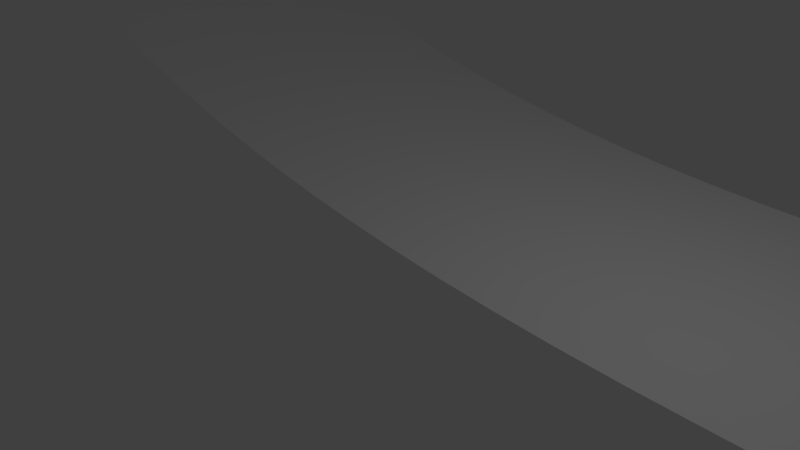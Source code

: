# Source: ramp.blend  (saved by Blender 2.79.0; exported with 4.5.12 LTS)
import bpy
from mathutils import Matrix  # noqa: F401  (used for matrix-valued properties, if any)

bpy.ops.wm.read_factory_settings(use_empty=True)
scene = bpy.context.scene
scene.name = 'Scene'

# ---- collections
col_collection_1 = bpy.data.collections.new('Collection 1'); scene.collection.children.link(col_collection_1)
col_collection_7 = bpy.data.collections.new('Collection 7'); scene.collection.children.link(col_collection_7)

# ---- world
world_world = bpy.data.worlds.new('World'); scene.world = world_world
world_world.color = (0.05088, 0.05088, 0.05088)
world_world.use_sun_shadow = False
world_world.sun_shadow_jitter_overblur = 0.0
world_world.cycles.sampling_method = 'MANUAL'

# ---- cameras
cam_camera = bpy.data.cameras.new('Camera')
cam_camera.clip_end = 100.0
cam_camera.lens = 35.0
cam_camera.sensor_width = 32.0
cam_camera.sensor_height = 18.0
cam_camera.ortho_scale = 7.314
cam_camera.dof.focus_distance = 0.0
cam_camera.dof.aperture_fstop = 128.0

# ---- lights
light_lamp = bpy.data.lights.new('Lamp', 'POINT')
light_lamp.transmission_factor = 0.0
light_lamp.cutoff_distance = 30.0
light_lamp.energy = 100.0
light_lamp.shadow_buffer_clip_start = 1.001
light_lamp.shadow_soft_size = 0.1
light_lamp.shadow_maximum_resolution = 0.006
light_lamp.use_absolute_resolution = True

# ---- meshes
me_cunurbspath_001 = bpy.data.meshes.new('CUNurbsPath.001')
me_cunurbspath_001.from_pydata([(-17.76, 0.0, 9.778), (-17.24, 0.0, 9.389), (-16.75, 0.0, 9.017), (-16.28, 0.0, 8.663), (-15.83, 0.0, 8.324), (-15.4, 0.0, 7.999), (-14.99, 0.0, 7.687), (-14.59, 0.0, 7.387), (-14.22, 0.0, 7.098), (-13.85, 0.0, 6.818), (-13.5, 0.0, 6.547), (-13.17, 0.0, 6.283), (-12.84, 0.0, 6.027), (-12.52, 0.0, 5.777), (-12.2, 0.0, 5.533), (-11.89, 0.0, 5.293), (-11.58, 0.0, 5.058), (-11.28, 0.0, 4.827), (-10.98, 0.0, 4.599), (-10.67, 0.0, 4.374), (-10.36, 0.0, 4.153), (-10.05, 0.0, 3.933), (-9.728, 0.0, 3.717), (-9.4, 0.0, 3.502), (-9.064, 0.0, 3.29), (-8.717, 0.0, 3.081), (-8.357, 0.0, 2.874), (-7.983, 0.0, 2.669), (-7.594, 0.0, 2.468), (-7.188, 0.0, 2.27), (-6.762, 0.0, 2.075), (-6.317, 0.0, 1.884), (-5.849, 0.0, 1.698), (-5.358, 0.0, 1.517), (-4.841, 0.0, 1.342), (-4.298, 0.0, 1.174), (-3.726, 0.0, 1.012), (-3.124, 0.0, 0.8586), (-2.491, 0.0, 0.7142), (-1.825, 0.0, 0.5797), (-1.123, 0.0, 0.4561), (-0.3854, 0.0, 0.3447), (0.3905, 0.0, 0.2465), (1.206, 0.0, 0.1628), (2.063, 0.0, 0.09494), (2.963, 0.0, 0.0442), (3.907, 0.0, 0.01205), (4.898, 0.0, 4.177e-09), (-17.76, 5.0, 9.778), (-17.24, 5.0, 9.389), (-16.75, 5.0, 9.017), (-16.28, 5.0, 8.663), (-15.83, 5.0, 8.324), (-15.4, 5.0, 7.999), (-14.99, 5.0, 7.687), (-14.59, 5.0, 7.387), (-14.22, 5.0, 7.098), (-13.85, 5.0, 6.818), (-13.5, 5.0, 6.547), (-13.17, 5.0, 6.283), (-12.84, 5.0, 6.027), (-12.52, 5.0, 5.777), (-12.2, 5.0, 5.533), (-11.89, 5.0, 5.293), (-11.58, 5.0, 5.058), (-11.28, 5.0, 4.827), (-10.98, 5.0, 4.599), (-10.67, 5.0, 4.374), (-10.36, 5.0, 4.153), (-10.05, 5.0, 3.933), (-9.728, 5.0, 3.717), (-9.4, 5.0, 3.502), (-9.064, 5.0, 3.29), (-8.717, 5.0, 3.081), (-8.357, 5.0, 2.874), (-7.983, 5.0, 2.669), (-7.594, 5.0, 2.468), (-7.188, 5.0, 2.27), (-6.762, 5.0, 2.075), (-6.317, 5.0, 1.884), (-5.849, 5.0, 1.698), (-5.358, 5.0, 1.517), (-4.841, 5.0, 1.342), (-4.298, 5.0, 1.174), (-3.726, 5.0, 1.012), (-3.124, 5.0, 0.8586), (-2.491, 5.0, 0.7142), (-1.825, 5.0, 0.5797), (-1.123, 5.0, 0.4561), (-0.3854, 5.0, 0.3447), (0.3905, 5.0, 0.2465), (1.206, 5.0, 0.1628), (2.063, 5.0, 0.09494), (2.963, 5.0, 0.0442), (3.907, 5.0, 0.01205), (4.898, 5.0, 4.177e-09), (7.203, 0.0, 4.177e-09), (7.203, 5.0, 4.177e-09)], [], [(23, 24, 72, 71), (10, 11, 59, 58), (37, 38, 86, 85), (24, 25, 73, 72), (11, 12, 60, 59), (38, 39, 87, 86), (25, 26, 74, 73), (12, 13, 61, 60), (39, 40, 88, 87), (26, 27, 75, 74), (13, 14, 62, 61), (40, 41, 89, 88), (0, 1, 49, 48), (27, 28, 76, 75), (14, 15, 63, 62), (41, 42, 90, 89), (1, 2, 50, 49), (28, 29, 77, 76), (15, 16, 64, 63), (42, 43, 91, 90), (2, 3, 51, 50), (29, 30, 78, 77), (16, 17, 65, 64), (43, 44, 92, 91), (3, 4, 52, 51), (30, 31, 79, 78), (17, 18, 66, 65), (44, 45, 93, 92), (4, 5, 53, 52), (31, 32, 80, 79), (18, 19, 67, 66), (45, 46, 94, 93), (5, 6, 54, 53), (32, 33, 81, 80), (19, 20, 68, 67), (46, 47, 95, 94), (6, 7, 55, 54), (33, 34, 82, 81), (20, 21, 69, 68), (7, 8, 56, 55), (34, 35, 83, 82), (21, 22, 70, 69), (8, 9, 57, 56), (35, 36, 84, 83), (22, 23, 71, 70), (9, 10, 58, 57), (36, 37, 85, 84), (95, 47, 96, 97)])
me_cunurbspath_001.use_remesh_preserve_volume = False
me_cunurbspath_001.use_remesh_preserve_attributes = False
me_cunurbspath_001.use_mirror_vertex_groups = False
me_cunurbspath_001.auto_texspace = False
me_cunurbspath_001.update()
me_cunurbspath = bpy.data.meshes.new('CUNurbsPath')
me_cunurbspath.from_pydata([], [], [])
me_cunurbspath.use_remesh_preserve_volume = False
me_cunurbspath.use_remesh_preserve_attributes = False
me_cunurbspath.use_mirror_vertex_groups = False
me_cunurbspath.auto_texspace = False
me_cunurbspath.update()

# ---- objects
ob_lamp = bpy.data.objects.new('Lamp', light_lamp)
ob_camera = bpy.data.objects.new('Camera', cam_camera)
ob_nurbspath_001 = bpy.data.objects.new('NurbsPath.001', me_cunurbspath_001)
ob_nurbspath = bpy.data.objects.new('NurbsPath', me_cunurbspath)

# ---- transforms, parenting, visibility, modifiers, constraints
ob_lamp.location = (4.076, 1.005, 5.904)
ob_lamp.rotation_euler = (0.6503, 0.05522, 1.866)
ob_lamp.lock_rotations_4d = False
ob_lamp.empty_display_type = 'ARROWS'
ob_lamp.color = (0.0, 0.0, 0.0, 0.0)
ob_lamp.lineart.crease_threshold = 0.0
ob_camera.location = (7.481, -6.508, 5.344)
ob_camera.rotation_euler = (1.109, 0.0, 0.8149)
ob_camera.lock_rotations_4d = False
ob_camera.empty_display_type = 'ARROWS'
ob_camera.color = (0.0, 0.0, 0.0, 0.0)
ob_camera.display_type = 'WIRE'
ob_camera.lineart.crease_threshold = 0.0
ob_nurbspath_001.location = (0.0, 0.0, 0.0)
ob_nurbspath_001.lineart.crease_threshold = 0.0
ob_nurbspath.location = (-3.718, 0.0, 0.0)
ob_nurbspath.lineart.crease_threshold = 0.0

# ---- collection membership
col_collection_1.objects.link(ob_lamp)
col_collection_1.objects.link(ob_camera)
col_collection_7.objects.link(ob_nurbspath_001)
col_collection_7.objects.link(ob_nurbspath)

# ---- scene / render settings (as saved in the file)
scene.camera = ob_camera
scene.frame_start = 1; scene.frame_end = 250; scene.frame_set(1)
scene.render.engine = 'BLENDER_EEVEE_NEXT'
scene.render.resolution_percentage = 50
scene.render.dither_intensity = 0.0
scene.cycles.use_denoising = False
scene.cycles.samples = 128
scene.cycles.sampling_pattern = 'TABULATED_SOBOL'
scene.cycles.use_adaptive_sampling = False
scene.cycles.use_light_tree = False
scene.cycles.blur_glossy = 0.0
scene.cycles.sample_clamp_indirect = 0.0
scene.view_settings.view_transform = 'Standard'
bpy.context.view_layer.update()
